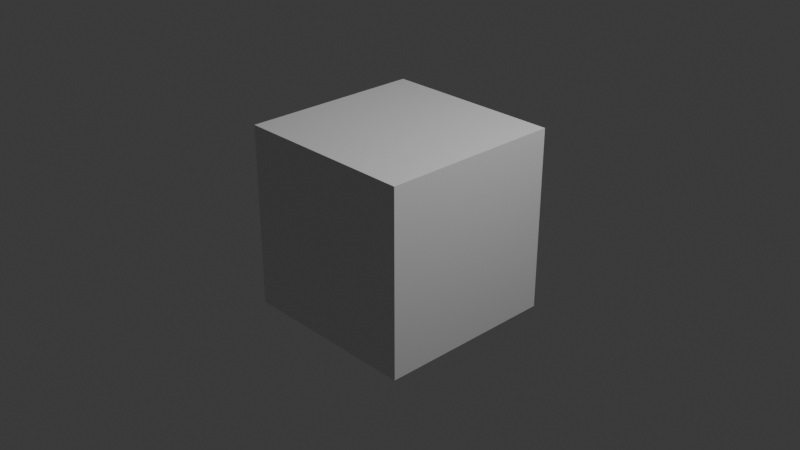 # Source: Untitled.blend  (saved by Blender 4.5.90; exported with 4.5.12 LTS)
import bpy
from mathutils import Matrix  # noqa: F401  (used for matrix-valued properties, if any)

bpy.ops.wm.read_factory_settings(use_empty=True)
scene = bpy.context.scene
scene.name = 'Scene'

# ---- collections
col_collection = bpy.data.collections.new('Collection'); scene.collection.children.link(col_collection)

# ---- materials (node trees are filled in below, after node groups)
mat_material = bpy.data.materials.new('Material')
mat_material.alpha_threshold = 0.0
mat_material.roughness = 0.5
mat_material.line_color = (0.0, 0.0, 0.0, 1.0)

# ---- material node trees
mat_material.use_nodes = True; mat_material.node_tree.nodes.clear()
_N = mat_material.node_tree.nodes; _L = mat_material.node_tree.links
n0 = _N.new('ShaderNodeOutputMaterial'); n0.name = 'Material Output'; n0.location = (200, 100)
n1 = _N.new('ShaderNodeBsdfPrincipled'); n1.name = 'Principled BSDF'; n1.location = (-200, 100)
n1.inputs[3].default_value = 1.45
_L.new(n1.outputs[0], n0.inputs[0])
n0.is_active_output = True

# ---- world
world_world = bpy.data.worlds.new('World'); scene.world = world_world
world_world.use_nodes = True; world_world.node_tree.nodes.clear()
_N = world_world.node_tree.nodes; _L = world_world.node_tree.links
n0 = _N.new('ShaderNodeOutputWorld'); n0.name = 'World Output'; n0.location = (200, 100)
n1 = _N.new('ShaderNodeBackground'); n1.name = 'Background'; n1.location = (-200, 100)
n1.inputs[0].default_value = (0.05088, 0.05088, 0.05088, 1.0)
_L.new(n1.outputs[0], n0.inputs[0])
n0.is_active_output = True
world_world.color = (0.05088, 0.05088, 0.05088)
world_world.sun_shadow_jitter_overblur = 0.0

# ---- cameras
cam_camera = bpy.data.cameras.new('Camera')
cam_camera.clip_end = 100.0
cam_camera.ortho_scale = 7.314

# ---- lights
light_light = bpy.data.lights.new('Light', 'POINT')
light_light.energy = 1000.0
light_light.shadow_soft_size = 0.1

# ---- meshes
me_cube = bpy.data.meshes.new('Cube')
me_cube.from_pydata([(1.0, 1.0, 1.0), (1.0, 1.0, -1.0), (1.0, -1.0, 1.0), (1.0, -1.0, -1.0), (-1.0, 1.0, 1.0), (-1.0, 1.0, -1.0), (-1.0, -1.0, 1.0), (-1.0, -1.0, -1.0)], [], [(0, 4, 6, 2), (3, 2, 6, 7), (7, 6, 4, 5), (5, 1, 3, 7), (1, 0, 2, 3), (5, 4, 0, 1)])
_uv = me_cube.uv_layers.new(name='UVMap')
_uv.uv.foreach_set('vector', [0.625, 0.5, 0.875, 0.5, 0.875, 0.75, 0.625, 0.75, 0.375, 0.75, 0.625, 0.75, 0.625, 1.0, 0.375, 1.0, 0.375, 0.0, 0.625, 0.0, 0.625, 0.25, 0.375, 0.25, 0.125, 0.5, 0.375, 0.5, 0.375, 0.75, 0.125, 0.75, 0.375, 0.5, 0.625, 0.5, 0.625, 0.75, 0.375, 0.75, 0.375, 0.25, 0.625, 0.25, 0.625, 0.5, 0.375, 0.5])
me_cube.materials.append(mat_material)
me_cube.use_mirror_vertex_groups = False
me_cube.update()

# ---- objects
ob_cube = bpy.data.objects.new('Cube', me_cube)
ob_light = bpy.data.objects.new('Light', light_light)
ob_camera = bpy.data.objects.new('Camera', cam_camera)

# ---- transforms, parenting, visibility, modifiers, constraints
ob_cube.location = (0.0, 0.0, 0.0)
ob_cube.lock_rotations_4d = False
ob_cube.empty_display_type = 'ARROWS'
ob_cube.lineart.crease_threshold = 0.0
ob_light.location = (4.076, 1.005, 5.904)
ob_light.rotation_euler = (0.6503, 0.05522, 1.866)
ob_light.lock_rotations_4d = False
ob_light.empty_display_type = 'ARROWS'
ob_light.color = (0.0, 0.0, 0.0, 0.0)
ob_light.lineart.crease_threshold = 0.0
ob_camera.location = (7.359, -6.926, 4.958)
ob_camera.rotation_euler = (1.109, 0.0, 0.8149)
ob_camera.lock_rotations_4d = False
ob_camera.empty_display_type = 'ARROWS'
ob_camera.color = (0.0, 0.0, 0.0, 0.0)
ob_camera.display_type = 'WIRE'
ob_camera.lineart.crease_threshold = 0.0

# ---- collection membership
col_collection.objects.link(ob_cube)
col_collection.objects.link(ob_light)
col_collection.objects.link(ob_camera)

# ---- scene / render settings (as saved in the file)
scene.camera = ob_camera
scene.frame_start = 1; scene.frame_end = 250; scene.frame_set(1)
scene.render.engine = 'BLENDER_EEVEE_NEXT'
bpy.context.view_layer.update()
